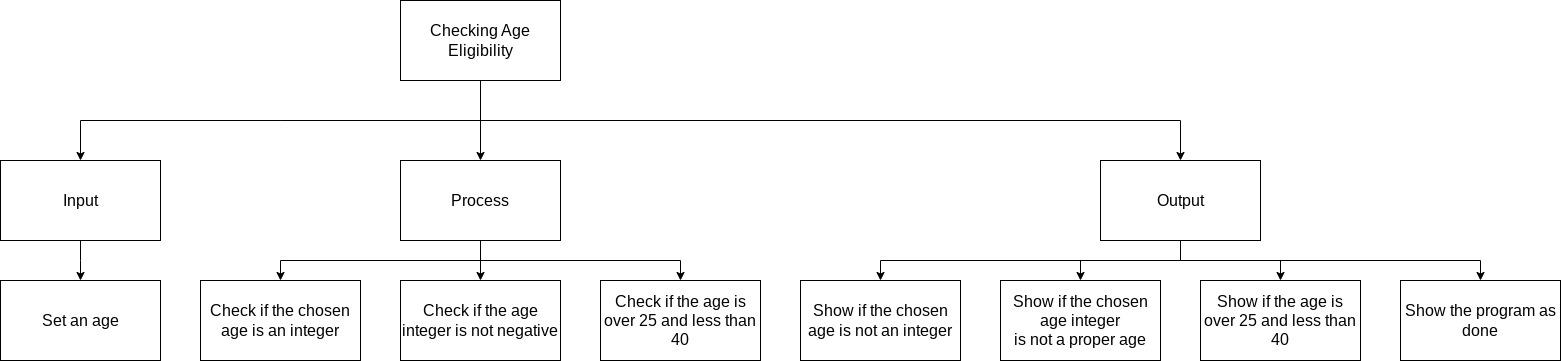

The diagram above was exported from draw.io. Its source (the exported page's mxGraphModel, read from the mxfile embedded in the PNG):
<mxGraphModel dx="899" dy="581" grid="1" gridSize="10" guides="1" tooltips="1" connect="1" arrows="1" fold="1" page="1" pageScale="1" pageWidth="827" pageHeight="1169" math="0" shadow="0">
  <root>
    <mxCell id="0" />
    <mxCell id="1" parent="0" />
    <mxCell id="7" style="edgeStyle=none;html=1;fontSize=14;" parent="1" source="2" target="4" edge="1">
      <mxGeometry relative="1" as="geometry" />
    </mxCell>
    <mxCell id="8" style="edgeStyle=orthogonalEdgeStyle;html=1;entryX=0.5;entryY=0;entryDx=0;entryDy=0;fontSize=14;rounded=0;" parent="1" source="2" target="5" edge="1">
      <mxGeometry relative="1" as="geometry">
        <Array as="points">
          <mxPoint x="280" y="120" />
          <mxPoint x="-10" y="120" />
        </Array>
      </mxGeometry>
    </mxCell>
    <mxCell id="9" style="edgeStyle=orthogonalEdgeStyle;rounded=0;html=1;fontSize=14;entryX=0.5;entryY=0;entryDx=0;entryDy=0;" parent="1" source="2" target="6" edge="1">
      <mxGeometry relative="1" as="geometry">
        <Array as="points">
          <mxPoint x="280" y="120" />
          <mxPoint x="680" y="120" />
        </Array>
      </mxGeometry>
    </mxCell>
    <mxCell id="2" value="Checking Age Eligibility" style="rounded=0;whiteSpace=wrap;html=1;fontSize=16;" parent="1" vertex="1">
      <mxGeometry x="400" width="160" height="80" as="geometry" />
    </mxCell>
    <mxCell id="15" style="edgeStyle=orthogonalEdgeStyle;rounded=0;html=1;entryX=0.5;entryY=0;entryDx=0;entryDy=0;fontSize=14;" parent="1" source="4" edge="1">
      <mxGeometry relative="1" as="geometry">
        <mxPoint x="280" y="280" as="targetPoint" />
        <Array as="points">
          <mxPoint x="480" y="260" />
          <mxPoint x="280" y="260" />
        </Array>
      </mxGeometry>
    </mxCell>
    <mxCell id="35" style="edgeStyle=orthogonalEdgeStyle;html=1;entryX=0.5;entryY=0;entryDx=0;entryDy=0;rounded=0;" parent="1" source="4" target="34" edge="1">
      <mxGeometry relative="1" as="geometry">
        <Array as="points">
          <mxPoint x="480" y="260" />
          <mxPoint x="680" y="260" />
        </Array>
      </mxGeometry>
    </mxCell>
    <mxCell id="39" style="edgeStyle=none;html=1;" edge="1" parent="1" source="4" target="38">
      <mxGeometry relative="1" as="geometry" />
    </mxCell>
    <mxCell id="4" value="Process" style="rounded=0;whiteSpace=wrap;html=1;fontSize=16;" parent="1" vertex="1">
      <mxGeometry x="400" y="160" width="160" height="80" as="geometry" />
    </mxCell>
    <mxCell id="31" style="edgeStyle=none;html=1;entryX=0.5;entryY=0;entryDx=0;entryDy=0;rounded=0;" parent="1" source="5" target="30" edge="1">
      <mxGeometry relative="1" as="geometry">
        <Array as="points">
          <mxPoint x="80" y="260" />
        </Array>
      </mxGeometry>
    </mxCell>
    <mxCell id="5" value="Input" style="rounded=0;whiteSpace=wrap;html=1;fontSize=16;" parent="1" vertex="1">
      <mxGeometry y="160" width="160" height="80" as="geometry" />
    </mxCell>
    <mxCell id="19" style="edgeStyle=orthogonalEdgeStyle;rounded=0;html=1;entryX=0.5;entryY=0;entryDx=0;entryDy=0;fontSize=14;" parent="1" source="6" edge="1">
      <mxGeometry relative="1" as="geometry">
        <mxPoint x="1280" y="279.9999999999999" as="targetPoint" />
        <Array as="points">
          <mxPoint x="1180" y="260" />
          <mxPoint x="1280" y="260" />
        </Array>
      </mxGeometry>
    </mxCell>
    <mxCell id="29" style="edgeStyle=orthogonalEdgeStyle;rounded=0;html=1;entryX=0.5;entryY=0;entryDx=0;entryDy=0;fontSize=13;" parent="1" source="6" target="28" edge="1">
      <mxGeometry relative="1" as="geometry" />
    </mxCell>
    <mxCell id="33" style="edgeStyle=orthogonalEdgeStyle;rounded=0;html=1;entryX=0.5;entryY=0;entryDx=0;entryDy=0;" parent="1" source="6" target="21" edge="1">
      <mxGeometry relative="1" as="geometry">
        <Array as="points">
          <mxPoint x="1180" y="260" />
          <mxPoint x="1480" y="260" />
        </Array>
      </mxGeometry>
    </mxCell>
    <mxCell id="37" style="edgeStyle=orthogonalEdgeStyle;rounded=0;html=1;entryX=0.5;entryY=0;entryDx=0;entryDy=0;" parent="1" source="6" target="36" edge="1">
      <mxGeometry relative="1" as="geometry">
        <Array as="points">
          <mxPoint x="1180" y="260" />
          <mxPoint x="880" y="260" />
        </Array>
      </mxGeometry>
    </mxCell>
    <mxCell id="6" value="Output" style="rounded=0;whiteSpace=wrap;html=1;fontSize=16;" parent="1" vertex="1">
      <mxGeometry x="1100" y="160" width="160" height="80" as="geometry" />
    </mxCell>
    <mxCell id="21" value="Show the program as done" style="rounded=0;whiteSpace=wrap;html=1;fontSize=16;" parent="1" vertex="1">
      <mxGeometry x="1400" y="280" width="160" height="80" as="geometry" />
    </mxCell>
    <mxCell id="26" value="Check if the chosen age is an integer" style="rounded=0;whiteSpace=wrap;html=1;fontSize=16;" parent="1" vertex="1">
      <mxGeometry x="200" y="280" width="160" height="80" as="geometry" />
    </mxCell>
    <mxCell id="28" value="Show if the chosen age integer&lt;br&gt;is not a proper age" style="rounded=0;whiteSpace=wrap;html=1;fontSize=16;" parent="1" vertex="1">
      <mxGeometry x="1000" y="280" width="160" height="80" as="geometry" />
    </mxCell>
    <mxCell id="30" value="Set an age" style="rounded=0;whiteSpace=wrap;html=1;fontSize=16;" parent="1" vertex="1">
      <mxGeometry y="280" width="160" height="80" as="geometry" />
    </mxCell>
    <mxCell id="32" value="Show if the age is over 25 and less than 40" style="rounded=0;whiteSpace=wrap;html=1;fontSize=16;" parent="1" vertex="1">
      <mxGeometry x="1200" y="280" width="160" height="80" as="geometry" />
    </mxCell>
    <mxCell id="34" value="Check if the age is over 25 and less than 40" style="rounded=0;whiteSpace=wrap;html=1;fontSize=16;" parent="1" vertex="1">
      <mxGeometry x="600" y="280" width="160" height="80" as="geometry" />
    </mxCell>
    <mxCell id="36" value="Show if the chosen age is not an integer" style="rounded=0;whiteSpace=wrap;html=1;fontSize=16;" parent="1" vertex="1">
      <mxGeometry x="800" y="280" width="160" height="80" as="geometry" />
    </mxCell>
    <mxCell id="38" value="Check if the age integer is not negative" style="rounded=0;whiteSpace=wrap;html=1;fontSize=16;" vertex="1" parent="1">
      <mxGeometry x="400" y="280" width="160" height="80" as="geometry" />
    </mxCell>
  </root>
</mxGraphModel>